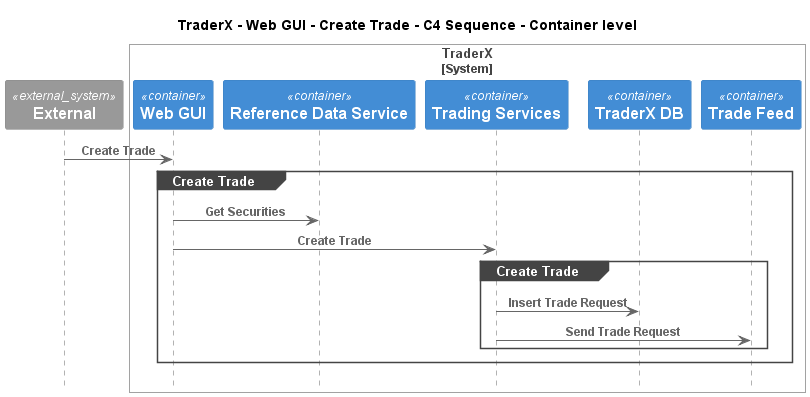

The diagram above was rendered by PlantUML. Its source (embedded in the PNG):
@startuml
!pragma layout smetana
!include ..\..\..\..\..\..\.c4s\C4_Sequence.puml

title TraderX - Web GUI - Create Trade - C4 Sequence - Container level

System_Ext(C4InterFlow.SoftwareSystems.ExternalSystem, "External", "")

System_Boundary(TraderX.SoftwareSystems.TraderX, "TraderX")
    Container(TraderX.SoftwareSystems.TraderX.Containers.WebGUI, "Web GUI", "", "Allows employees to manage accounts and book trades")
    Container(TraderX.SoftwareSystems.TraderX.Containers.ReferenceDataService, "Reference Data Service", "", "Service which provides reference data")
    Container(TraderX.SoftwareSystems.TraderX.Containers.TradingServices, "Trading Services", "", "Service which provides trading services")
    ContainerDb(TraderX.SoftwareSystems.TraderX.Containers.TraderXDB, "TraderX DB", "", "Database which stores account")
    ContainerQueue(TraderX.SoftwareSystems.TraderX.Containers.TradeFeed, "Trade Feed", "", "Message bus for streaming updates to trades and positions")
Boundary_End()

Rel(C4InterFlow.SoftwareSystems.ExternalSystem, TraderX.SoftwareSystems.TraderX.Containers.WebGUI, "Create Trade")
group Create Trade
Rel(TraderX.SoftwareSystems.TraderX.Containers.WebGUI, TraderX.SoftwareSystems.TraderX.Containers.ReferenceDataService, "Get Securities")
Rel(TraderX.SoftwareSystems.TraderX.Containers.WebGUI, TraderX.SoftwareSystems.TraderX.Containers.TradingServices, "Create Trade")
group Create Trade
Rel(TraderX.SoftwareSystems.TraderX.Containers.TradingServices, TraderX.SoftwareSystems.TraderX.Containers.TraderXDB, "Insert Trade Request")
Rel(TraderX.SoftwareSystems.TraderX.Containers.TradingServices, TraderX.SoftwareSystems.TraderX.Containers.TradeFeed, "Send Trade Request")
end
end


@enduml